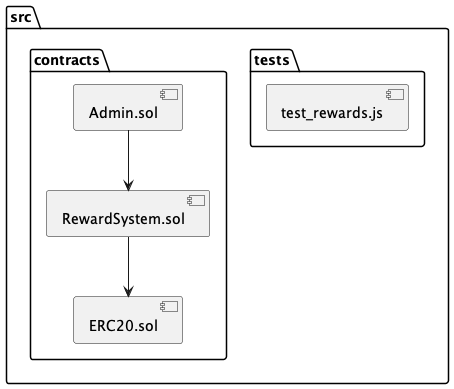

The diagram above was rendered by PlantUML. Its source (embedded in the PNG):
@startuml Package_Diagram
folder "src" {
  folder "contracts" {
    [ERC20.sol]
    [RewardSystem.sol]
    [Admin.sol]
  }
  folder "tests" {
    [test_rewards.js]
  }
}
[RewardSystem.sol] --> [ERC20.sol]
[Admin.sol] --> [RewardSystem.sol]
@enduml